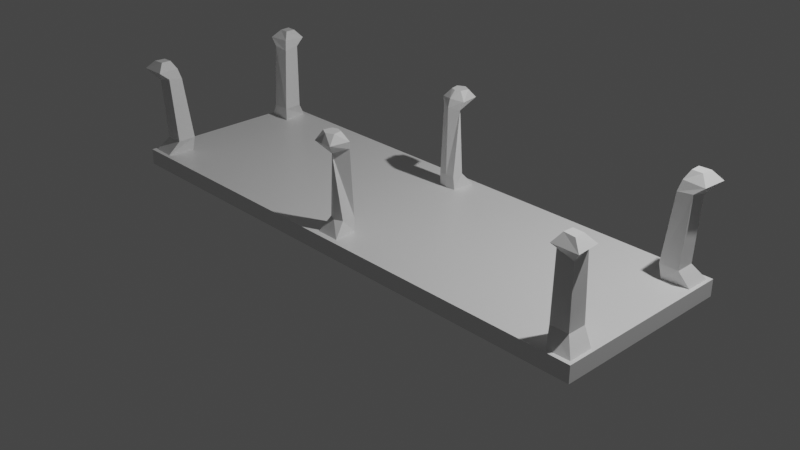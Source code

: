 # Source: table_2x3.blend  (saved by Blender 3.1.7; exported with 4.5.12 LTS)
import bpy
from mathutils import Matrix  # noqa: F401  (used for matrix-valued properties, if any)

bpy.ops.wm.read_factory_settings(use_empty=True)
scene = bpy.context.scene
scene.name = 'Scene'

# ---- collections
col_collection = bpy.data.collections.new('Collection'); scene.collection.children.link(col_collection)

# ---- materials (node trees are filled in below, after node groups)
mat_material = bpy.data.materials.new('Material')
mat_material.alpha_threshold = 0.0
mat_material.use_transparent_shadow = False
mat_material.line_color = (0.0, 0.0, 0.0, 1.0)

# ---- material node trees
mat_material.use_nodes = True; mat_material.node_tree.nodes.clear()
_N = mat_material.node_tree.nodes; _L = mat_material.node_tree.links
n0 = _N.new('ShaderNodeOutputMaterial'); n0.name = 'Material Output'; n0.location = (300, 300)
n1 = _N.new('ShaderNodeBsdfPrincipled'); n1.name = 'Principled BSDF'; n1.location = (10, 300)
n1.distribution = 'GGX'
n1.subsurface_method = 'RANDOM_WALK_SKIN'
n1.inputs[2].default_value = 0.4
n1.inputs[3].default_value = 1.45
n1.inputs[27].default_value = (0.0, 0.0, 0.0, 1.0)
n1.inputs[28].default_value = 1.0
_L.new(n1.outputs[0], n0.inputs[0])
n0.is_active_output = True

# ---- world
world_world = bpy.data.worlds.new('World'); scene.world = world_world
world_world.use_nodes = True; world_world.node_tree.nodes.clear()
_N = world_world.node_tree.nodes; _L = world_world.node_tree.links
n0 = _N.new('ShaderNodeOutputWorld'); n0.name = 'World Output'; n0.location = (300, 300)
n1 = _N.new('ShaderNodeBackground'); n1.name = 'Background'; n1.location = (10, 300)
n1.inputs[0].default_value = (0.05088, 0.05088, 0.05088, 1.0)
_L.new(n1.outputs[0], n0.inputs[0])
n0.is_active_output = True
world_world.color = (0.05088, 0.05088, 0.05088)
world_world.use_sun_shadow = False
world_world.sun_shadow_jitter_overblur = 0.0

# ---- cameras
cam_camera = bpy.data.cameras.new('Camera')
cam_camera.clip_end = 100.0
cam_camera.ortho_scale = 7.314

# ---- lights
light_light = bpy.data.lights.new('Light', 'POINT')
light_light.transmission_factor = 0.0
light_light.energy = 1000.0
light_light.shadow_soft_size = 0.1
light_light.shadow_maximum_resolution = 0.006
light_light.use_absolute_resolution = True

# ---- meshes
me_cube = bpy.data.meshes.new('Cube')
me_cube.from_pydata([(3.0, 1.0, 0.1383), (3.0, 1.0, -0.03826), (3.0, 0.0, -0.03826), (0.0, 0.0, 0.1383), (0.0, 1.0, -0.03826), (2.901, 1.0, -0.03826), (2.901, 1.0, 0.1383), (2.964, 0.9538, 0.1383), (0.0, 1.0, 0.1383), (3.0, 0.9, 0.1383), (3.0, 0.0, 0.1383), (3.0, 0.9, -0.03826), (0.0, 0.0, -0.03826), (2.7, 1.0, -0.03826), (2.717, 0.96, 0.1383), (2.7, 1.0, 0.1383), (2.961, 0.6872, 0.1383), (3.0, 0.6984, 0.1383), (3.0, 0.6984, -0.03826), (2.678, 0.6672, 0.1383), (2.653, 0.8506, 0.2925), (2.853, 0.8506, 0.2925), (2.853, 0.649, 0.2925), (2.653, 0.649, 0.2925), (2.693, 0.8797, 1.011), (2.87, 0.8797, 0.9597), (2.871, 0.7063, 1.012), (2.7, 0.718, 0.9835), (2.705, 0.981, 1.095), (2.984, 0.981, 1.095), (2.966, 0.7251, 1.093), (2.727, 0.7448, 1.095), (2.768, 0.9059, 1.187), (2.891, 0.9159, 1.185), (2.88, 0.7994, 1.184), (2.771, 0.7976, 1.186), (0.0, 0.9405, 0.1383), (0.0, 0.6783, 0.1383), (0.1284, 0.9408, 0.1383), (0.102, 0.6905, 0.1383), (0.0, 0.8568, 0.2792), (0.0, 0.6674, 0.2792), (0.08633, 0.8164, 0.2792), (0.09404, 0.6791, 0.2792), (0.0, 0.8568, 0.962), (0.00168, 0.6763, 1.019), (0.0, 0.8568, 0.962), (0.1127, 0.7345, 1.005), (0.0, 0.9756, 1.093), (0.0, 0.7044, 1.113), (0.1091, 0.9679, 1.093), (0.1427, 0.7565, 1.093), (0.0, 0.9293, 1.186), (0.0, 0.7712, 1.186), (0.07901, 0.8877, 1.186), (0.06102, 0.7934, 1.186)], [], [(17, 16, 3, 10), (13, 15, 6, 5), (15, 8, 36, 38, 39, 37, 3, 14), (16, 19, 3), (6, 15, 14, 7), (5, 6, 0, 1), (13, 5, 1), (4, 1, 2, 12), (4, 13, 1), (18, 17, 10, 2), (1, 18, 2), (0, 6, 7, 9), (1, 0, 9, 11), (4, 8, 15, 13), (1, 11, 18), (11, 9, 17, 18), (14, 3, 19), (7, 14, 20, 21), (9, 7, 16, 17), (23, 22, 26, 27), (14, 19, 23, 20), (19, 16, 22, 23), (16, 7, 21, 22), (24, 27, 31, 28), (22, 21, 25, 26), (20, 23, 27, 24), (21, 20, 24, 25), (29, 28, 32, 33), (25, 24, 28, 29), (27, 26, 30, 31), (26, 25, 29, 30), (33, 32, 35, 34), (31, 30, 34, 35), (30, 29, 33, 34), (28, 31, 35, 32), (43, 42, 46, 47), (37, 39, 43, 41), (38, 36, 40, 42), (39, 38, 42, 43), (36, 37, 41, 40), (45, 47, 51, 49), (40, 41, 45, 44), (41, 43, 47, 45), (42, 40, 44, 46), (50, 48, 52, 54), (46, 44, 48, 50), (47, 46, 50, 51), (44, 45, 49, 48), (53, 55, 54, 52), (51, 50, 54, 55), (48, 49, 53, 52), (49, 51, 55, 53)])
_uv = me_cube.uv_layers.new(name='UVMap')
_uv.uv.foreach_set('vector', [0.625, 0.5377, 0.6373, 0.5405, 0.6374, 0.625, 0.625, 0.625, 0.375, 0.4626, 0.625, 0.4626, 0.625, 0.4876, 0.375, 0.4876, 0.6624, 0.5, 0.75, 0.5, 0.75, 0.5007, 0.7424, 0.5009, 0.7445, 0.504, 0.7494, 0.5038, 0.75, 0.5125, 0.6646, 0.5124, 0.6373, 0.5405, 0.6653, 0.5416, 0.6374, 0.625, 0.6374, 0.5, 0.6624, 0.5, 0.6646, 0.5124, 0.6374, 0.5125, 0.375, 0.4876, 0.625, 0.4876, 0.625, 0.5, 0.375, 0.5, 0.3376, 0.5, 0.3626, 0.5, 0.3376, 0.5125, 0.25, 0.5377, 0.3376, 0.5377, 0.3376, 0.625, 0.25, 0.625, 0.25, 0.5, 0.3376, 0.5, 0.3376, 0.5125, 0.375, 0.5377, 0.625, 0.5377, 0.625, 0.625, 0.375, 0.625, 0.3626, 0.5377, 0.375, 0.5377, 0.3626, 0.625, 0.625, 0.5, 0.6374, 0.5, 0.6374, 0.5125, 0.625, 0.5125, 0.375, 0.5, 0.625, 0.5, 0.625, 0.5125, 0.375, 0.5125, 0.375, 0.375, 0.625, 0.375, 0.625, 0.4626, 0.375, 0.4626, 0.3626, 0.5125, 0.375, 0.5125, 0.375, 0.5377, 0.375, 0.5125, 0.625, 0.5125, 0.625, 0.5377, 0.375, 0.5377, 0.6646, 0.5124, 0.75, 0.5377, 0.6653, 0.5416, 0.6374, 0.5125, 0.6646, 0.5124, 0.6624, 0.5125, 0.6374, 0.5125, 0.625, 0.5125, 0.6374, 0.5125, 0.6373, 0.5405, 0.625, 0.5377, 0.6624, 0.5377, 0.6374, 0.5377, 0.6374, 0.5377, 0.6624, 0.5377, 0.6646, 0.5124, 0.6653, 0.5416, 0.6624, 0.5377, 0.6624, 0.5125, 0.6653, 0.5416, 0.6373, 0.5405, 0.6374, 0.5377, 0.6624, 0.5377, 0.6373, 0.5405, 0.6374, 0.5125, 0.6374, 0.5125, 0.6374, 0.5377, 0.6624, 0.5125, 0.6624, 0.5377, 0.6624, 0.5377, 0.6624, 0.5125, 0.6374, 0.5377, 0.6374, 0.5125, 0.6374, 0.5125, 0.6374, 0.5377, 0.6624, 0.5125, 0.6624, 0.5377, 0.6624, 0.5377, 0.6624, 0.5125, 0.6374, 0.5125, 0.6624, 0.5125, 0.6624, 0.5125, 0.6374, 0.5125, 0.6374, 0.5125, 0.6624, 0.5125, 0.6578, 0.5187, 0.6437, 0.5179, 0.6374, 0.5125, 0.6624, 0.5125, 0.6624, 0.5125, 0.6374, 0.5125, 0.6624, 0.5377, 0.6374, 0.5377, 0.6374, 0.5377, 0.6624, 0.5377, 0.6374, 0.5377, 0.6374, 0.5125, 0.6374, 0.5125, 0.6374, 0.5377, 0.6437, 0.5179, 0.6578, 0.5187, 0.658, 0.5312, 0.6432, 0.5318, 0.6624, 0.5377, 0.6374, 0.5377, 0.6432, 0.5318, 0.658, 0.5312, 0.6374, 0.5377, 0.6374, 0.5125, 0.6437, 0.5179, 0.6432, 0.5318, 0.6624, 0.5125, 0.6624, 0.5377, 0.658, 0.5312, 0.6578, 0.5187, 0.7439, 0.5042, 0.7444, 0.5016, 0.75, 0.5007, 0.7425, 0.5039, 0.7494, 0.5038, 0.7445, 0.504, 0.7439, 0.5042, 0.75, 0.504, 0.7424, 0.5009, 0.75, 0.5007, 0.75, 0.5007, 0.7444, 0.5016, 0.7445, 0.504, 0.7424, 0.5009, 0.7444, 0.5016, 0.7439, 0.5042, 0.0, 0.0, 0.0, 0.0, 0.0, 0.0, 0.0, 0.0, 0.75, 0.504, 0.7425, 0.5039, 0.7425, 0.5039, 0.75, 0.504, 0.0, 0.0, 0.0, 0.0, 0.0, 0.0, 0.0, 0.0, 0.75, 0.504, 0.7439, 0.5042, 0.7425, 0.5039, 0.75, 0.504, 0.7444, 0.5016, 0.75, 0.5007, 0.75, 0.5007, 0.75, 0.5007, 0.744, 0.5015, 0.75, 0.5007, 0.75, 0.5007, 0.7424, 0.5009, 0.75, 0.5007, 0.75, 0.5007, 0.75, 0.5007, 0.744, 0.5015, 0.7425, 0.5039, 0.75, 0.5007, 0.744, 0.5015, 0.7425, 0.5039, 0.0, 0.0, 0.0, 0.0, 0.0, 0.0, 0.0, 0.0, 0.75, 0.504, 0.7426, 0.5044, 0.7424, 0.5009, 0.75, 0.5007, 0.7425, 0.5039, 0.744, 0.5015, 0.7424, 0.5009, 0.7426, 0.5044, 0.0, 0.0, 0.0, 0.0, 0.0, 0.0, 0.0, 0.0, 0.75, 0.504, 0.7425, 0.5039, 0.7426, 0.5044, 0.75, 0.504])
me_cube.materials.append(mat_material)
me_cube.use_remesh_preserve_volume = False
me_cube.use_remesh_preserve_attributes = False
me_cube.use_mirror_vertex_groups = False
me_cube.update()

# ---- objects
ob_cube = bpy.data.objects.new('Cube', me_cube)
ob_light = bpy.data.objects.new('Light', light_light)
ob_camera = bpy.data.objects.new('Camera', cam_camera)

# ---- transforms, parenting, visibility, modifiers, constraints
ob_cube.location = (0.0, 0.0, 0.0)
ob_cube.lock_rotations_4d = False
ob_cube.empty_display_type = 'ARROWS'
ob_cube.lineart.crease_threshold = 0.0
_m = ob_cube.modifiers.new('Mirror', 'MIRROR')
_m = ob_cube.modifiers.new('Mirror.001', 'MIRROR')
_m.use_axis = (False, True, False)
ob_light.location = (4.076, 1.005, 5.904)
ob_light.rotation_euler = (0.6503, 0.05522, 1.866)
ob_light.lock_rotations_4d = False
ob_light.empty_display_type = 'ARROWS'
ob_light.color = (0.0, 0.0, 0.0, 0.0)
ob_light.lineart.crease_threshold = 0.0
ob_camera.location = (7.359, -6.926, 4.958)
ob_camera.rotation_euler = (1.109, 0.0, 0.8149)
ob_camera.lock_rotations_4d = False
ob_camera.empty_display_type = 'ARROWS'
ob_camera.color = (0.0, 0.0, 0.0, 0.0)
ob_camera.display_type = 'WIRE'
ob_camera.lineart.crease_threshold = 0.0

# ---- collection membership
col_collection.objects.link(ob_cube)
col_collection.objects.link(ob_light)
col_collection.objects.link(ob_camera)

# ---- scene / render settings (as saved in the file)
scene.camera = ob_camera
scene.frame_start = 1; scene.frame_end = 250; scene.frame_set(1)
scene.render.engine = 'BLENDER_EEVEE_NEXT'
scene.cycles.sampling_pattern = 'TABULATED_SOBOL'
scene.cycles.use_light_tree = False
scene.view_settings.view_transform = 'Filmic'
bpy.context.view_layer.update()
